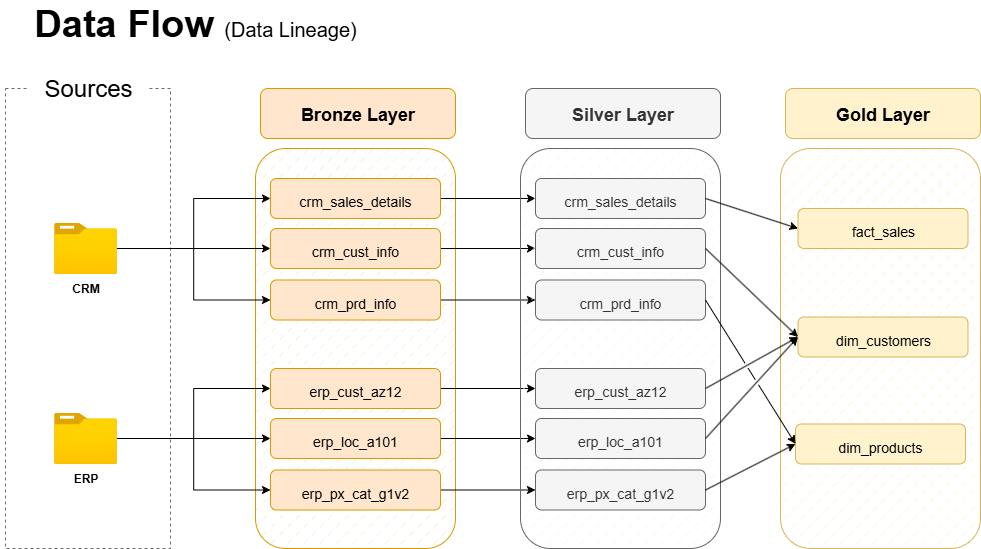

The diagram above was exported from draw.io. Its source (the exported page's mxGraphModel, read from the mxfile embedded in the PNG):
<mxGraphModel dx="1426" dy="883" grid="1" gridSize="10" guides="1" tooltips="1" connect="1" arrows="1" fold="1" page="1" pageScale="1" pageWidth="850" pageHeight="1100" background="#FFFFFF" math="0" shadow="0">
  <root>
    <mxCell id="0" />
    <mxCell id="1" parent="0" />
    <mxCell id="nXveiW7VwDeOH5ntnqIb-1" value="" style="rounded=0;whiteSpace=wrap;html=1;dashed=1;strokeColor=#6A6A6A;" parent="1" vertex="1">
      <mxGeometry x="105" y="280" width="165" height="460" as="geometry" />
    </mxCell>
    <mxCell id="nXveiW7VwDeOH5ntnqIb-2" value="Sources" style="rounded=0;whiteSpace=wrap;html=1;fontSize=24;strokeColor=none;" parent="1" vertex="1">
      <mxGeometry x="127.5" y="250" width="120" height="60" as="geometry" />
    </mxCell>
    <mxCell id="nXveiW7VwDeOH5ntnqIb-8" value="&lt;font style=&quot;font-size: 18px;&quot;&gt;Bronze Layer&lt;/font&gt;" style="rounded=1;whiteSpace=wrap;html=1;fillColor=#ffe6cc;strokeColor=#d79b00;fontSize=20;fontStyle=1" parent="1" vertex="1">
      <mxGeometry x="360" y="280" width="195" height="50" as="geometry" />
    </mxCell>
    <mxCell id="nXveiW7VwDeOH5ntnqIb-9" value="" style="rounded=1;whiteSpace=wrap;html=1;fillColor=#ffe6cc;strokeColor=#d79b00;fontSize=20;fillStyle=dashed;" parent="1" vertex="1">
      <mxGeometry x="355" y="340" width="200" height="400" as="geometry" />
    </mxCell>
    <mxCell id="KTqNmkvjp5VTnRI6p3Ak-4" style="edgeStyle=orthogonalEdgeStyle;rounded=0;orthogonalLoop=1;jettySize=auto;html=1;entryX=0;entryY=0.5;entryDx=0;entryDy=0;" parent="1" source="nXveiW7VwDeOH5ntnqIb-15" target="KTqNmkvjp5VTnRI6p3Ak-1" edge="1">
      <mxGeometry relative="1" as="geometry" />
    </mxCell>
    <mxCell id="KTqNmkvjp5VTnRI6p3Ak-5" style="edgeStyle=orthogonalEdgeStyle;rounded=0;orthogonalLoop=1;jettySize=auto;html=1;entryX=0;entryY=0.5;entryDx=0;entryDy=0;" parent="1" source="nXveiW7VwDeOH5ntnqIb-15" target="KTqNmkvjp5VTnRI6p3Ak-2" edge="1">
      <mxGeometry relative="1" as="geometry" />
    </mxCell>
    <mxCell id="KTqNmkvjp5VTnRI6p3Ak-6" style="edgeStyle=orthogonalEdgeStyle;rounded=0;orthogonalLoop=1;jettySize=auto;html=1;entryX=0;entryY=0.5;entryDx=0;entryDy=0;" parent="1" source="nXveiW7VwDeOH5ntnqIb-15" target="KTqNmkvjp5VTnRI6p3Ak-3" edge="1">
      <mxGeometry relative="1" as="geometry" />
    </mxCell>
    <mxCell id="nXveiW7VwDeOH5ntnqIb-15" value="&lt;b&gt;CRM&lt;/b&gt;" style="image;aspect=fixed;html=1;points=[];align=center;fontSize=12;image=img/lib/azure2/general/Folder_Blank.svg;" parent="1" vertex="1">
      <mxGeometry x="153.58" y="414.5" width="62.84" height="51" as="geometry" />
    </mxCell>
    <mxCell id="KTqNmkvjp5VTnRI6p3Ak-11" style="edgeStyle=orthogonalEdgeStyle;rounded=0;orthogonalLoop=1;jettySize=auto;html=1;entryX=0;entryY=0.5;entryDx=0;entryDy=0;" parent="1" source="nXveiW7VwDeOH5ntnqIb-19" target="KTqNmkvjp5VTnRI6p3Ak-8" edge="1">
      <mxGeometry relative="1" as="geometry" />
    </mxCell>
    <mxCell id="KTqNmkvjp5VTnRI6p3Ak-12" style="edgeStyle=orthogonalEdgeStyle;rounded=0;orthogonalLoop=1;jettySize=auto;html=1;" parent="1" source="nXveiW7VwDeOH5ntnqIb-19" target="KTqNmkvjp5VTnRI6p3Ak-9" edge="1">
      <mxGeometry relative="1" as="geometry" />
    </mxCell>
    <mxCell id="KTqNmkvjp5VTnRI6p3Ak-13" style="edgeStyle=orthogonalEdgeStyle;rounded=0;orthogonalLoop=1;jettySize=auto;html=1;entryX=0;entryY=0.5;entryDx=0;entryDy=0;" parent="1" source="nXveiW7VwDeOH5ntnqIb-19" target="KTqNmkvjp5VTnRI6p3Ak-10" edge="1">
      <mxGeometry relative="1" as="geometry" />
    </mxCell>
    <mxCell id="nXveiW7VwDeOH5ntnqIb-19" value="&lt;b&gt;ERP&lt;/b&gt;" style="image;aspect=fixed;html=1;points=[];align=center;fontSize=12;image=img/lib/azure2/general/Folder_Blank.svg;" parent="1" vertex="1">
      <mxGeometry x="153.58" y="604.5" width="62.84" height="51" as="geometry" />
    </mxCell>
    <mxCell id="E6s67Y0ED4w0C_wZGxcS-9" style="edgeStyle=orthogonalEdgeStyle;rounded=0;orthogonalLoop=1;jettySize=auto;html=1;entryX=0;entryY=0.5;entryDx=0;entryDy=0;" parent="1" source="KTqNmkvjp5VTnRI6p3Ak-1" target="E6s67Y0ED4w0C_wZGxcS-3" edge="1">
      <mxGeometry relative="1" as="geometry" />
    </mxCell>
    <mxCell id="KTqNmkvjp5VTnRI6p3Ak-1" value="&lt;span style=&quot;font-size: 14px; font-weight: 400;&quot;&gt;crm_sales_details&lt;/span&gt;" style="rounded=1;whiteSpace=wrap;html=1;fillColor=#ffe6cc;strokeColor=#d79b00;fontSize=20;fontStyle=1" parent="1" vertex="1">
      <mxGeometry x="370" y="370" width="170" height="40" as="geometry" />
    </mxCell>
    <mxCell id="E6s67Y0ED4w0C_wZGxcS-10" style="edgeStyle=orthogonalEdgeStyle;rounded=0;orthogonalLoop=1;jettySize=auto;html=1;entryX=0;entryY=0.5;entryDx=0;entryDy=0;" parent="1" source="KTqNmkvjp5VTnRI6p3Ak-2" target="E6s67Y0ED4w0C_wZGxcS-4" edge="1">
      <mxGeometry relative="1" as="geometry" />
    </mxCell>
    <mxCell id="KTqNmkvjp5VTnRI6p3Ak-2" value="&lt;span style=&quot;font-size: 14px; font-weight: 400;&quot;&gt;crm_cust_info&lt;/span&gt;" style="rounded=1;whiteSpace=wrap;html=1;fillColor=#ffe6cc;strokeColor=#d79b00;fontSize=20;fontStyle=1" parent="1" vertex="1">
      <mxGeometry x="370" y="420" width="170" height="40" as="geometry" />
    </mxCell>
    <mxCell id="E6s67Y0ED4w0C_wZGxcS-11" style="edgeStyle=orthogonalEdgeStyle;rounded=0;orthogonalLoop=1;jettySize=auto;html=1;entryX=0;entryY=0.5;entryDx=0;entryDy=0;" parent="1" source="KTqNmkvjp5VTnRI6p3Ak-3" target="E6s67Y0ED4w0C_wZGxcS-5" edge="1">
      <mxGeometry relative="1" as="geometry" />
    </mxCell>
    <mxCell id="KTqNmkvjp5VTnRI6p3Ak-3" value="&lt;span style=&quot;font-size: 14px; font-weight: 400;&quot;&gt;crm_prd_info&lt;/span&gt;" style="rounded=1;whiteSpace=wrap;html=1;fillColor=#ffe6cc;strokeColor=#d79b00;fontSize=20;fontStyle=1" parent="1" vertex="1">
      <mxGeometry x="370" y="471.5" width="170" height="40" as="geometry" />
    </mxCell>
    <mxCell id="E6s67Y0ED4w0C_wZGxcS-12" style="edgeStyle=orthogonalEdgeStyle;rounded=0;orthogonalLoop=1;jettySize=auto;html=1;entryX=0;entryY=0.5;entryDx=0;entryDy=0;" parent="1" source="KTqNmkvjp5VTnRI6p3Ak-8" target="E6s67Y0ED4w0C_wZGxcS-6" edge="1">
      <mxGeometry relative="1" as="geometry" />
    </mxCell>
    <mxCell id="KTqNmkvjp5VTnRI6p3Ak-8" value="&lt;span style=&quot;font-size: 14px; font-weight: 400;&quot;&gt;erp_cust_az12&lt;/span&gt;" style="rounded=1;whiteSpace=wrap;html=1;fillColor=#ffe6cc;strokeColor=#d79b00;fontSize=20;fontStyle=1" parent="1" vertex="1">
      <mxGeometry x="369.99999999999994" y="560" width="170" height="40" as="geometry" />
    </mxCell>
    <mxCell id="E6s67Y0ED4w0C_wZGxcS-13" style="edgeStyle=orthogonalEdgeStyle;rounded=0;orthogonalLoop=1;jettySize=auto;html=1;entryX=0;entryY=0.5;entryDx=0;entryDy=0;" parent="1" source="KTqNmkvjp5VTnRI6p3Ak-9" target="E6s67Y0ED4w0C_wZGxcS-7" edge="1">
      <mxGeometry relative="1" as="geometry" />
    </mxCell>
    <mxCell id="KTqNmkvjp5VTnRI6p3Ak-9" value="&lt;span style=&quot;font-size: 14px; font-weight: 400;&quot;&gt;erp_loc_a101&lt;/span&gt;" style="rounded=1;whiteSpace=wrap;html=1;fillColor=#ffe6cc;strokeColor=#d79b00;fontSize=20;fontStyle=1" parent="1" vertex="1">
      <mxGeometry x="369.99999999999994" y="610" width="170" height="40" as="geometry" />
    </mxCell>
    <mxCell id="E6s67Y0ED4w0C_wZGxcS-14" style="edgeStyle=orthogonalEdgeStyle;rounded=0;orthogonalLoop=1;jettySize=auto;html=1;" parent="1" source="KTqNmkvjp5VTnRI6p3Ak-10" target="E6s67Y0ED4w0C_wZGxcS-8" edge="1">
      <mxGeometry relative="1" as="geometry" />
    </mxCell>
    <mxCell id="KTqNmkvjp5VTnRI6p3Ak-10" value="&lt;span style=&quot;font-size: 14px; font-weight: 400;&quot;&gt;erp_px_cat_g1v2&lt;/span&gt;" style="rounded=1;whiteSpace=wrap;html=1;fillColor=#ffe6cc;strokeColor=#d79b00;fontSize=20;fontStyle=1" parent="1" vertex="1">
      <mxGeometry x="369.99999999999994" y="661.5" width="170" height="40" as="geometry" />
    </mxCell>
    <mxCell id="E6s67Y0ED4w0C_wZGxcS-1" value="&lt;font style=&quot;font-size: 18px;&quot;&gt;Silver Layer&lt;/font&gt;" style="rounded=1;whiteSpace=wrap;html=1;fillColor=#f5f5f5;strokeColor=#666666;fontSize=20;fontStyle=1;fontColor=#333333;" parent="1" vertex="1">
      <mxGeometry x="625" y="280" width="195" height="50" as="geometry" />
    </mxCell>
    <mxCell id="E6s67Y0ED4w0C_wZGxcS-2" value="" style="rounded=1;whiteSpace=wrap;html=1;fillColor=#f5f5f5;strokeColor=#666666;fontSize=20;fontColor=#333333;fillStyle=dashed;" parent="1" vertex="1">
      <mxGeometry x="620" y="340" width="200" height="400" as="geometry" />
    </mxCell>
    <mxCell id="E6s67Y0ED4w0C_wZGxcS-3" value="&lt;span style=&quot;font-size: 14px; font-weight: 400;&quot;&gt;crm_sales_details&lt;/span&gt;" style="rounded=1;whiteSpace=wrap;html=1;fillColor=#f5f5f5;strokeColor=#666666;fontSize=20;fontStyle=1;fontColor=#333333;" parent="1" vertex="1">
      <mxGeometry x="635" y="370" width="170" height="40" as="geometry" />
    </mxCell>
    <mxCell id="E6s67Y0ED4w0C_wZGxcS-4" value="&lt;span style=&quot;font-size: 14px; font-weight: 400;&quot;&gt;crm_cust_info&lt;/span&gt;" style="rounded=1;whiteSpace=wrap;html=1;fillColor=#f5f5f5;strokeColor=#666666;fontSize=20;fontStyle=1;fontColor=#333333;" parent="1" vertex="1">
      <mxGeometry x="635" y="420" width="170" height="40" as="geometry" />
    </mxCell>
    <mxCell id="E6s67Y0ED4w0C_wZGxcS-5" value="&lt;span style=&quot;font-size: 14px; font-weight: 400;&quot;&gt;crm_prd_info&lt;/span&gt;" style="rounded=1;whiteSpace=wrap;html=1;fillColor=#f5f5f5;strokeColor=#666666;fontSize=20;fontStyle=1;fontColor=#333333;" parent="1" vertex="1">
      <mxGeometry x="635" y="471.5" width="170" height="40" as="geometry" />
    </mxCell>
    <mxCell id="E6s67Y0ED4w0C_wZGxcS-6" value="&lt;span style=&quot;font-size: 14px; font-weight: 400;&quot;&gt;erp_cust_az12&lt;/span&gt;" style="rounded=1;whiteSpace=wrap;html=1;fillColor=#f5f5f5;strokeColor=#666666;fontSize=20;fontStyle=1;fontColor=#333333;" parent="1" vertex="1">
      <mxGeometry x="635" y="560" width="170" height="40" as="geometry" />
    </mxCell>
    <mxCell id="E6s67Y0ED4w0C_wZGxcS-7" value="&lt;span style=&quot;font-size: 14px; font-weight: 400;&quot;&gt;erp_loc_a101&lt;/span&gt;" style="rounded=1;whiteSpace=wrap;html=1;fillColor=#f5f5f5;strokeColor=#666666;fontSize=20;fontStyle=1;fontColor=#333333;" parent="1" vertex="1">
      <mxGeometry x="635" y="610" width="170" height="40" as="geometry" />
    </mxCell>
    <mxCell id="E6s67Y0ED4w0C_wZGxcS-8" value="&lt;span style=&quot;font-size: 14px; font-weight: 400;&quot;&gt;erp_px_cat_g1v2&lt;/span&gt;" style="rounded=1;whiteSpace=wrap;html=1;fillColor=#f5f5f5;strokeColor=#666666;fontSize=20;fontStyle=1;fontColor=#333333;" parent="1" vertex="1">
      <mxGeometry x="635" y="661.5" width="170" height="40" as="geometry" />
    </mxCell>
    <mxCell id="7Gg0_ypL5PoxOyfSSI_Z-2" value="&lt;font style=&quot;&quot;&gt;&lt;span style=&quot;font-weight: bold; font-size: 38px;&quot;&gt;Data Flow &lt;/span&gt;&lt;font style=&quot;font-size: 20px;&quot;&gt;(Data Lineage)&lt;/font&gt;&lt;/font&gt;" style="text;html=1;align=center;verticalAlign=middle;whiteSpace=wrap;rounded=0;" vertex="1" parent="1">
      <mxGeometry x="100" y="200" width="390" height="30" as="geometry" />
    </mxCell>
    <mxCell id="7Gg0_ypL5PoxOyfSSI_Z-10" value="&lt;font style=&quot;font-size: 18px;&quot;&gt;Gold Layer&lt;/font&gt;" style="rounded=1;whiteSpace=wrap;html=1;fillColor=#fff2cc;strokeColor=#d6b656;fontSize=20;fontStyle=1;" vertex="1" parent="1">
      <mxGeometry x="885" y="280" width="195" height="50" as="geometry" />
    </mxCell>
    <mxCell id="7Gg0_ypL5PoxOyfSSI_Z-11" value="" style="rounded=1;whiteSpace=wrap;html=1;fillColor=#fff2cc;strokeColor=#d6b656;fontSize=20;fillStyle=dashed;" vertex="1" parent="1">
      <mxGeometry x="880" y="340" width="200" height="400" as="geometry" />
    </mxCell>
    <mxCell id="7Gg0_ypL5PoxOyfSSI_Z-12" value="&lt;span style=&quot;font-size: 14px; font-weight: 400;&quot;&gt;fact_sales&lt;/span&gt;" style="rounded=1;whiteSpace=wrap;html=1;fillColor=#fff2cc;strokeColor=#d6b656;fontSize=20;fontStyle=1;" vertex="1" parent="1">
      <mxGeometry x="897.5" y="400" width="170" height="40" as="geometry" />
    </mxCell>
    <mxCell id="7Gg0_ypL5PoxOyfSSI_Z-13" value="&lt;span style=&quot;font-size: 14px; font-weight: 400;&quot;&gt;dim_customers&lt;/span&gt;" style="rounded=1;whiteSpace=wrap;html=1;fillColor=#fff2cc;strokeColor=#d6b656;fontSize=20;fontStyle=1;" vertex="1" parent="1">
      <mxGeometry x="897.5" y="508.5" width="170" height="40" as="geometry" />
    </mxCell>
    <mxCell id="7Gg0_ypL5PoxOyfSSI_Z-14" value="&lt;span style=&quot;font-size: 14px; font-weight: 400;&quot;&gt;dim_products&lt;/span&gt;" style="rounded=1;whiteSpace=wrap;html=1;fillColor=#fff2cc;strokeColor=#d6b656;fontSize=20;fontStyle=1;" vertex="1" parent="1">
      <mxGeometry x="895" y="615.5" width="170" height="40" as="geometry" />
    </mxCell>
    <mxCell id="7Gg0_ypL5PoxOyfSSI_Z-20" value="" style="endArrow=classic;html=1;rounded=0;exitX=1;exitY=0.5;exitDx=0;exitDy=0;entryX=0;entryY=0.5;entryDx=0;entryDy=0;" edge="1" parent="1" source="E6s67Y0ED4w0C_wZGxcS-3" target="7Gg0_ypL5PoxOyfSSI_Z-12">
      <mxGeometry width="50" height="50" relative="1" as="geometry">
        <mxPoint x="840" y="350" as="sourcePoint" />
        <mxPoint x="890" y="300" as="targetPoint" />
      </mxGeometry>
    </mxCell>
    <mxCell id="7Gg0_ypL5PoxOyfSSI_Z-21" value="" style="endArrow=classic;html=1;rounded=0;exitX=1;exitY=0.5;exitDx=0;exitDy=0;entryX=0;entryY=0.5;entryDx=0;entryDy=0;jumpStyle=gap;" edge="1" parent="1" source="E6s67Y0ED4w0C_wZGxcS-4" target="7Gg0_ypL5PoxOyfSSI_Z-13">
      <mxGeometry width="50" height="50" relative="1" as="geometry">
        <mxPoint x="1140" y="580" as="sourcePoint" />
        <mxPoint x="1190" y="530" as="targetPoint" />
      </mxGeometry>
    </mxCell>
    <mxCell id="7Gg0_ypL5PoxOyfSSI_Z-22" value="" style="endArrow=classic;html=1;rounded=0;exitX=1;exitY=0.5;exitDx=0;exitDy=0;entryX=0;entryY=0.5;entryDx=0;entryDy=0;jumpStyle=gap;" edge="1" parent="1" source="E6s67Y0ED4w0C_wZGxcS-6" target="7Gg0_ypL5PoxOyfSSI_Z-13">
      <mxGeometry width="50" height="50" relative="1" as="geometry">
        <mxPoint x="890" y="830" as="sourcePoint" />
        <mxPoint x="940" y="780" as="targetPoint" />
      </mxGeometry>
    </mxCell>
    <mxCell id="7Gg0_ypL5PoxOyfSSI_Z-23" value="" style="endArrow=classic;html=1;rounded=0;exitX=1;exitY=0.5;exitDx=0;exitDy=0;entryX=0;entryY=0.5;entryDx=0;entryDy=0;jumpStyle=gap;" edge="1" parent="1" source="E6s67Y0ED4w0C_wZGxcS-7" target="7Gg0_ypL5PoxOyfSSI_Z-13">
      <mxGeometry width="50" height="50" relative="1" as="geometry">
        <mxPoint x="960" y="850" as="sourcePoint" />
        <mxPoint x="1010" y="800" as="targetPoint" />
      </mxGeometry>
    </mxCell>
    <mxCell id="7Gg0_ypL5PoxOyfSSI_Z-24" value="" style="endArrow=classic;html=1;rounded=0;exitX=1;exitY=0.5;exitDx=0;exitDy=0;entryX=0;entryY=0.5;entryDx=0;entryDy=0;jumpStyle=gap;" edge="1" parent="1" source="E6s67Y0ED4w0C_wZGxcS-5" target="7Gg0_ypL5PoxOyfSSI_Z-14">
      <mxGeometry width="50" height="50" relative="1" as="geometry">
        <mxPoint x="870" y="841" as="sourcePoint" />
        <mxPoint x="963" y="790" as="targetPoint" />
      </mxGeometry>
    </mxCell>
    <mxCell id="7Gg0_ypL5PoxOyfSSI_Z-25" value="" style="endArrow=classic;html=1;rounded=0;exitX=1;exitY=0.5;exitDx=0;exitDy=0;entryX=0;entryY=0.5;entryDx=0;entryDy=0;jumpStyle=gap;" edge="1" parent="1" source="E6s67Y0ED4w0C_wZGxcS-8" target="7Gg0_ypL5PoxOyfSSI_Z-14">
      <mxGeometry width="50" height="50" relative="1" as="geometry">
        <mxPoint x="840" y="901" as="sourcePoint" />
        <mxPoint x="933" y="800" as="targetPoint" />
      </mxGeometry>
    </mxCell>
  </root>
</mxGraphModel>